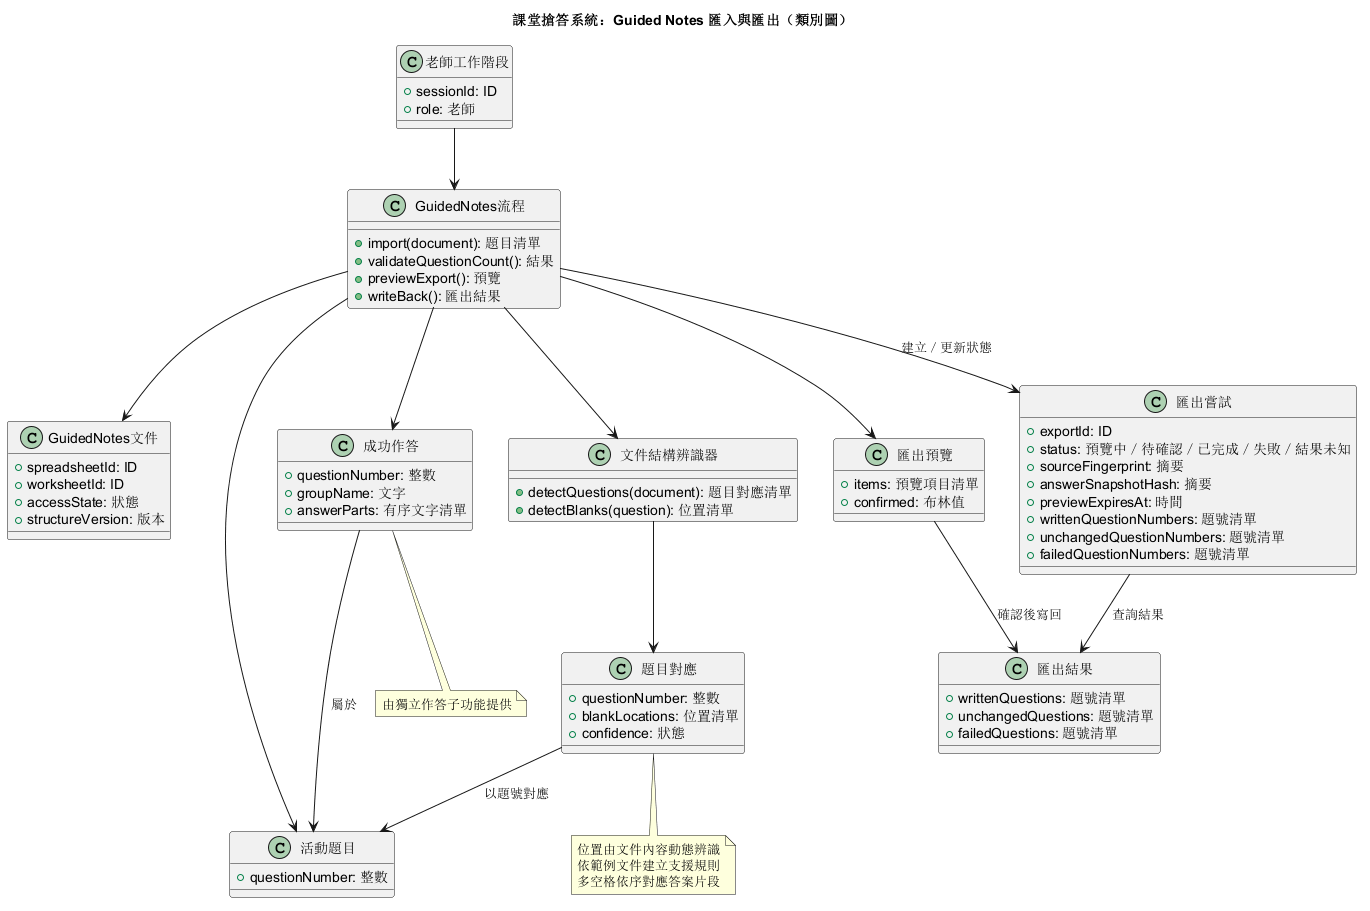

The diagram above was rendered by PlantUML. Its source (embedded in the PNG):
@startuml
title 課堂搶答系統：Guided Notes 匯入與匯出（類別圖）
class 老師工作階段 {
  +sessionId: ID
  +role: 老師
}
class GuidedNotes文件 {
  +spreadsheetId: ID
  +worksheetId: ID
  +accessState: 狀態
  +structureVersion: 版本
}
class 題目對應 {
  +questionNumber: 整數
  +blankLocations: 位置清單
  +confidence: 狀態
}
class 活動題目 {
  +questionNumber: 整數
}
class 成功作答 {
  +questionNumber: 整數
  +groupName: 文字
  +answerParts: 有序文字清單
}
class GuidedNotes流程 {
  +import(document): 題目清單
  +validateQuestionCount(): 結果
  +previewExport(): 預覽
  +writeBack(): 匯出結果
}
class 文件結構辨識器 {
  +detectQuestions(document): 題目對應清單
  +detectBlanks(question): 位置清單
}
class 匯出預覽 {
  +items: 預覽項目清單
  +confirmed: 布林值
}
class 匯出結果 {
  +writtenQuestions: 題號清單
  +unchangedQuestions: 題號清單
  +failedQuestions: 題號清單
}
class 匯出嘗試 {
  +exportId: ID
  +status: 預覽中／待確認／已完成／失敗／結果未知
  +sourceFingerprint: 摘要
  +answerSnapshotHash: 摘要
  +previewExpiresAt: 時間
  +writtenQuestionNumbers: 題號清單
  +unchangedQuestionNumbers: 題號清單
  +failedQuestionNumbers: 題號清單
}

老師工作階段 --> GuidedNotes流程
GuidedNotes流程 --> GuidedNotes文件
GuidedNotes流程 --> 文件結構辨識器
文件結構辨識器 --> 題目對應
GuidedNotes流程 --> 活動題目
GuidedNotes流程 --> 成功作答
題目對應 --> 活動題目 : 以題號對應
成功作答 --> 活動題目 : 屬於
GuidedNotes流程 --> 匯出預覽
匯出預覽 --> 匯出結果 : 確認後寫回
GuidedNotes流程 --> 匯出嘗試 : 建立／更新狀態
匯出嘗試 --> 匯出結果 : 查詢結果

note bottom of 題目對應
  位置由文件內容動態辨識
  依範例文件建立支援規則
  多空格依序對應答案片段
end note
note bottom of 成功作答
  由獨立作答子功能提供
end note
@enduml